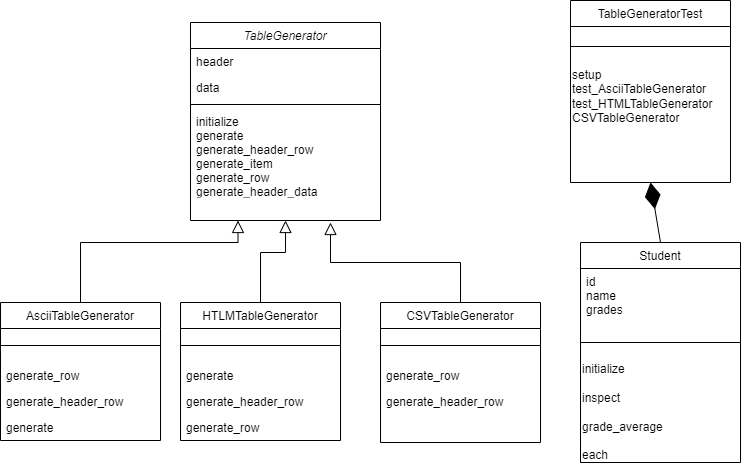

The diagram above was exported from draw.io. Its source (the exported page's mxGraphModel, read from the mxfile embedded in the PNG):
<mxGraphModel dx="1065" dy="456" grid="1" gridSize="10" guides="1" tooltips="1" connect="1" arrows="1" fold="1" page="1" pageScale="1" pageWidth="827" pageHeight="1169" math="0" shadow="0">
  <root>
    <mxCell id="WIyWlLk6GJQsqaUBKTNV-0" />
    <mxCell id="WIyWlLk6GJQsqaUBKTNV-1" parent="WIyWlLk6GJQsqaUBKTNV-0" />
    <mxCell id="zkfFHV4jXpPFQw0GAbJ--0" value="TableGenerator" style="swimlane;fontStyle=2;align=center;verticalAlign=top;childLayout=stackLayout;horizontal=1;startSize=26;horizontalStack=0;resizeParent=1;resizeLast=0;collapsible=1;marginBottom=0;rounded=0;shadow=0;strokeWidth=1;" parent="WIyWlLk6GJQsqaUBKTNV-1" vertex="1">
      <mxGeometry x="220" y="60" width="190" height="198" as="geometry">
        <mxRectangle x="230" y="140" width="160" height="26" as="alternateBounds" />
      </mxGeometry>
    </mxCell>
    <mxCell id="zkfFHV4jXpPFQw0GAbJ--1" value="header" style="text;align=left;verticalAlign=top;spacingLeft=4;spacingRight=4;overflow=hidden;rotatable=0;points=[[0,0.5],[1,0.5]];portConstraint=eastwest;" parent="zkfFHV4jXpPFQw0GAbJ--0" vertex="1">
      <mxGeometry y="26" width="190" height="26" as="geometry" />
    </mxCell>
    <mxCell id="zkfFHV4jXpPFQw0GAbJ--2" value="data" style="text;align=left;verticalAlign=top;spacingLeft=4;spacingRight=4;overflow=hidden;rotatable=0;points=[[0,0.5],[1,0.5]];portConstraint=eastwest;rounded=0;shadow=0;html=0;" parent="zkfFHV4jXpPFQw0GAbJ--0" vertex="1">
      <mxGeometry y="52" width="190" height="26" as="geometry" />
    </mxCell>
    <mxCell id="zkfFHV4jXpPFQw0GAbJ--4" value="" style="line;html=1;strokeWidth=1;align=left;verticalAlign=middle;spacingTop=-1;spacingLeft=3;spacingRight=3;rotatable=0;labelPosition=right;points=[];portConstraint=eastwest;" parent="zkfFHV4jXpPFQw0GAbJ--0" vertex="1">
      <mxGeometry y="78" width="190" height="8" as="geometry" />
    </mxCell>
    <mxCell id="zkfFHV4jXpPFQw0GAbJ--5" value="initialize&#10;generate&#10;generate_header_row&#10;generate_item&#10;generate_row&#10;generate_header_data&#10;" style="text;align=left;verticalAlign=top;spacingLeft=4;spacingRight=4;overflow=hidden;rotatable=0;points=[[0,0.5],[1,0.5]];portConstraint=eastwest;" parent="zkfFHV4jXpPFQw0GAbJ--0" vertex="1">
      <mxGeometry y="86" width="190" height="84" as="geometry" />
    </mxCell>
    <mxCell id="zkfFHV4jXpPFQw0GAbJ--6" value="AsciiTableGenerator" style="swimlane;fontStyle=0;align=center;verticalAlign=top;childLayout=stackLayout;horizontal=1;startSize=26;horizontalStack=0;resizeParent=1;resizeLast=0;collapsible=1;marginBottom=0;rounded=0;shadow=0;strokeWidth=1;" parent="WIyWlLk6GJQsqaUBKTNV-1" vertex="1">
      <mxGeometry x="30" y="340" width="160" height="138" as="geometry">
        <mxRectangle x="130" y="380" width="160" height="26" as="alternateBounds" />
      </mxGeometry>
    </mxCell>
    <mxCell id="zkfFHV4jXpPFQw0GAbJ--9" value="" style="line;html=1;strokeWidth=1;align=left;verticalAlign=middle;spacingTop=-1;spacingLeft=3;spacingRight=3;rotatable=0;labelPosition=right;points=[];portConstraint=eastwest;" parent="zkfFHV4jXpPFQw0GAbJ--6" vertex="1">
      <mxGeometry y="26" width="160" height="34" as="geometry" />
    </mxCell>
    <mxCell id="kt20YOvWI5_orP862k0X-9" value="generate_row" style="text;align=left;verticalAlign=top;spacingLeft=4;spacingRight=4;overflow=hidden;rotatable=0;points=[[0,0.5],[1,0.5]];portConstraint=eastwest;" vertex="1" parent="zkfFHV4jXpPFQw0GAbJ--6">
      <mxGeometry y="60" width="160" height="26" as="geometry" />
    </mxCell>
    <mxCell id="kt20YOvWI5_orP862k0X-10" value="generate_header_row" style="text;align=left;verticalAlign=top;spacingLeft=4;spacingRight=4;overflow=hidden;rotatable=0;points=[[0,0.5],[1,0.5]];portConstraint=eastwest;" vertex="1" parent="zkfFHV4jXpPFQw0GAbJ--6">
      <mxGeometry y="86" width="160" height="26" as="geometry" />
    </mxCell>
    <mxCell id="kt20YOvWI5_orP862k0X-11" value="generate" style="text;align=left;verticalAlign=top;spacingLeft=4;spacingRight=4;overflow=hidden;rotatable=0;points=[[0,0.5],[1,0.5]];portConstraint=eastwest;" vertex="1" parent="zkfFHV4jXpPFQw0GAbJ--6">
      <mxGeometry y="112" width="160" height="26" as="geometry" />
    </mxCell>
    <mxCell id="zkfFHV4jXpPFQw0GAbJ--12" value="" style="endArrow=block;endSize=10;endFill=0;shadow=0;strokeWidth=1;rounded=0;edgeStyle=elbowEdgeStyle;elbow=vertical;entryX=0.25;entryY=1;entryDx=0;entryDy=0;" parent="WIyWlLk6GJQsqaUBKTNV-1" source="zkfFHV4jXpPFQw0GAbJ--6" target="zkfFHV4jXpPFQw0GAbJ--0" edge="1">
      <mxGeometry width="160" relative="1" as="geometry">
        <mxPoint x="200" y="203" as="sourcePoint" />
        <mxPoint x="200" y="203" as="targetPoint" />
        <Array as="points">
          <mxPoint x="210" y="280" />
        </Array>
      </mxGeometry>
    </mxCell>
    <mxCell id="zkfFHV4jXpPFQw0GAbJ--13" value="HTLMTableGenerator" style="swimlane;fontStyle=0;align=center;verticalAlign=top;childLayout=stackLayout;horizontal=1;startSize=26;horizontalStack=0;resizeParent=1;resizeLast=0;collapsible=1;marginBottom=0;rounded=0;shadow=0;strokeWidth=1;" parent="WIyWlLk6GJQsqaUBKTNV-1" vertex="1">
      <mxGeometry x="210" y="340" width="160" height="138" as="geometry">
        <mxRectangle x="340" y="380" width="170" height="26" as="alternateBounds" />
      </mxGeometry>
    </mxCell>
    <mxCell id="zkfFHV4jXpPFQw0GAbJ--15" value="" style="line;html=1;strokeWidth=1;align=left;verticalAlign=middle;spacingTop=-1;spacingLeft=3;spacingRight=3;rotatable=0;labelPosition=right;points=[];portConstraint=eastwest;" parent="zkfFHV4jXpPFQw0GAbJ--13" vertex="1">
      <mxGeometry y="26" width="160" height="34" as="geometry" />
    </mxCell>
    <mxCell id="kt20YOvWI5_orP862k0X-12" value="generate" style="text;align=left;verticalAlign=top;spacingLeft=4;spacingRight=4;overflow=hidden;rotatable=0;points=[[0,0.5],[1,0.5]];portConstraint=eastwest;" vertex="1" parent="zkfFHV4jXpPFQw0GAbJ--13">
      <mxGeometry y="60" width="160" height="26" as="geometry" />
    </mxCell>
    <mxCell id="kt20YOvWI5_orP862k0X-8" value="generate_header_row" style="text;align=left;verticalAlign=top;spacingLeft=4;spacingRight=4;overflow=hidden;rotatable=0;points=[[0,0.5],[1,0.5]];portConstraint=eastwest;" vertex="1" parent="zkfFHV4jXpPFQw0GAbJ--13">
      <mxGeometry y="86" width="160" height="26" as="geometry" />
    </mxCell>
    <mxCell id="kt20YOvWI5_orP862k0X-7" value="generate_row" style="text;align=left;verticalAlign=top;spacingLeft=4;spacingRight=4;overflow=hidden;rotatable=0;points=[[0,0.5],[1,0.5]];portConstraint=eastwest;" vertex="1" parent="zkfFHV4jXpPFQw0GAbJ--13">
      <mxGeometry y="112" width="160" height="26" as="geometry" />
    </mxCell>
    <mxCell id="zkfFHV4jXpPFQw0GAbJ--17" value="CSVTableGenerator" style="swimlane;fontStyle=0;align=center;verticalAlign=top;childLayout=stackLayout;horizontal=1;startSize=26;horizontalStack=0;resizeParent=1;resizeLast=0;collapsible=1;marginBottom=0;rounded=0;shadow=0;strokeWidth=1;" parent="WIyWlLk6GJQsqaUBKTNV-1" vertex="1">
      <mxGeometry x="410" y="340" width="160" height="140" as="geometry">
        <mxRectangle x="550" y="140" width="160" height="26" as="alternateBounds" />
      </mxGeometry>
    </mxCell>
    <mxCell id="zkfFHV4jXpPFQw0GAbJ--23" value="" style="line;html=1;strokeWidth=1;align=left;verticalAlign=middle;spacingTop=-1;spacingLeft=3;spacingRight=3;rotatable=0;labelPosition=right;points=[];portConstraint=eastwest;" parent="zkfFHV4jXpPFQw0GAbJ--17" vertex="1">
      <mxGeometry y="26" width="160" height="34" as="geometry" />
    </mxCell>
    <mxCell id="zkfFHV4jXpPFQw0GAbJ--24" value="generate_row" style="text;align=left;verticalAlign=top;spacingLeft=4;spacingRight=4;overflow=hidden;rotatable=0;points=[[0,0.5],[1,0.5]];portConstraint=eastwest;" parent="zkfFHV4jXpPFQw0GAbJ--17" vertex="1">
      <mxGeometry y="60" width="160" height="26" as="geometry" />
    </mxCell>
    <mxCell id="zkfFHV4jXpPFQw0GAbJ--25" value="generate_header_row" style="text;align=left;verticalAlign=top;spacingLeft=4;spacingRight=4;overflow=hidden;rotatable=0;points=[[0,0.5],[1,0.5]];portConstraint=eastwest;" parent="zkfFHV4jXpPFQw0GAbJ--17" vertex="1">
      <mxGeometry y="86" width="160" height="26" as="geometry" />
    </mxCell>
    <mxCell id="kt20YOvWI5_orP862k0X-3" value="Student" style="swimlane;fontStyle=0;align=center;verticalAlign=top;childLayout=stackLayout;horizontal=1;startSize=26;horizontalStack=0;resizeParent=1;resizeLast=0;collapsible=1;marginBottom=0;rounded=0;shadow=0;strokeWidth=1;" vertex="1" parent="WIyWlLk6GJQsqaUBKTNV-1">
      <mxGeometry x="610" y="280" width="160" height="220" as="geometry">
        <mxRectangle x="340" y="380" width="170" height="26" as="alternateBounds" />
      </mxGeometry>
    </mxCell>
    <mxCell id="kt20YOvWI5_orP862k0X-4" value="id&#10;name&#10;grades" style="text;align=left;verticalAlign=top;spacingLeft=4;spacingRight=4;overflow=hidden;rotatable=0;points=[[0,0.5],[1,0.5]];portConstraint=eastwest;" vertex="1" parent="kt20YOvWI5_orP862k0X-3">
      <mxGeometry y="26" width="160" height="54" as="geometry" />
    </mxCell>
    <mxCell id="kt20YOvWI5_orP862k0X-5" value="" style="line;html=1;strokeWidth=1;align=left;verticalAlign=middle;spacingTop=-1;spacingLeft=3;spacingRight=3;rotatable=0;labelPosition=right;points=[];portConstraint=eastwest;" vertex="1" parent="kt20YOvWI5_orP862k0X-3">
      <mxGeometry y="80" width="160" height="40" as="geometry" />
    </mxCell>
    <mxCell id="kt20YOvWI5_orP862k0X-6" value="initialize&lt;br&gt;&lt;br&gt;inspect&lt;br&gt;&lt;br&gt;&lt;div&gt;&lt;span&gt;grade_average&lt;/span&gt;&lt;/div&gt;&lt;div&gt;&lt;span&gt;&lt;br&gt;&lt;/span&gt;&lt;/div&gt;&lt;div&gt;&lt;span&gt;each&lt;/span&gt;&lt;/div&gt;" style="text;html=1;align=left;verticalAlign=middle;resizable=0;points=[];autosize=1;strokeColor=none;fillColor=none;" vertex="1" parent="kt20YOvWI5_orP862k0X-3">
      <mxGeometry y="120" width="160" height="100" as="geometry" />
    </mxCell>
    <mxCell id="kt20YOvWI5_orP862k0X-13" value="" style="endArrow=block;endSize=10;endFill=0;shadow=0;strokeWidth=1;rounded=0;edgeStyle=elbowEdgeStyle;elbow=vertical;exitX=0.5;exitY=0;exitDx=0;exitDy=0;entryX=0.5;entryY=1;entryDx=0;entryDy=0;" edge="1" parent="WIyWlLk6GJQsqaUBKTNV-1" source="zkfFHV4jXpPFQw0GAbJ--13" target="zkfFHV4jXpPFQw0GAbJ--0">
      <mxGeometry width="160" relative="1" as="geometry">
        <mxPoint x="120" y="350" as="sourcePoint" />
        <mxPoint x="350" y="260" as="targetPoint" />
        <Array as="points">
          <mxPoint x="220" y="290" />
        </Array>
      </mxGeometry>
    </mxCell>
    <mxCell id="kt20YOvWI5_orP862k0X-14" value="" style="endArrow=block;endSize=10;endFill=0;shadow=0;strokeWidth=1;rounded=0;edgeStyle=elbowEdgeStyle;elbow=vertical;exitX=0.5;exitY=0;exitDx=0;exitDy=0;" edge="1" parent="WIyWlLk6GJQsqaUBKTNV-1" source="zkfFHV4jXpPFQw0GAbJ--17">
      <mxGeometry width="160" relative="1" as="geometry">
        <mxPoint x="130" y="360" as="sourcePoint" />
        <mxPoint x="360" y="260" as="targetPoint" />
        <Array as="points">
          <mxPoint x="230" y="300" />
        </Array>
      </mxGeometry>
    </mxCell>
    <mxCell id="kt20YOvWI5_orP862k0X-15" value="TableGeneratorTest" style="swimlane;fontStyle=0;align=center;verticalAlign=top;childLayout=stackLayout;horizontal=1;startSize=26;horizontalStack=0;resizeParent=1;resizeLast=0;collapsible=1;marginBottom=0;rounded=0;shadow=0;strokeWidth=1;" vertex="1" parent="WIyWlLk6GJQsqaUBKTNV-1">
      <mxGeometry x="600" y="38" width="160" height="182" as="geometry">
        <mxRectangle x="340" y="380" width="170" height="26" as="alternateBounds" />
      </mxGeometry>
    </mxCell>
    <mxCell id="kt20YOvWI5_orP862k0X-17" value="" style="line;html=1;strokeWidth=1;align=left;verticalAlign=middle;spacingTop=-1;spacingLeft=3;spacingRight=3;rotatable=0;labelPosition=right;points=[];portConstraint=eastwest;" vertex="1" parent="kt20YOvWI5_orP862k0X-15">
      <mxGeometry y="26" width="160" height="40" as="geometry" />
    </mxCell>
    <mxCell id="kt20YOvWI5_orP862k0X-18" value="setup&lt;br&gt;test_AsciiTableGenerator&lt;br&gt;test_HTMLTableGenerator&lt;br&gt;CSVTableGenerator" style="text;html=1;align=left;verticalAlign=middle;resizable=0;points=[];autosize=1;strokeColor=none;fillColor=none;" vertex="1" parent="kt20YOvWI5_orP862k0X-15">
      <mxGeometry y="66" width="160" height="60" as="geometry" />
    </mxCell>
    <mxCell id="kt20YOvWI5_orP862k0X-20" value="" style="endArrow=diamondThin;endFill=1;endSize=24;html=1;rounded=0;entryX=0.5;entryY=1;entryDx=0;entryDy=0;exitX=0.5;exitY=0;exitDx=0;exitDy=0;" edge="1" parent="WIyWlLk6GJQsqaUBKTNV-1" source="kt20YOvWI5_orP862k0X-3" target="kt20YOvWI5_orP862k0X-15">
      <mxGeometry width="160" relative="1" as="geometry">
        <mxPoint x="360" y="270" as="sourcePoint" />
        <mxPoint x="520" y="270" as="targetPoint" />
      </mxGeometry>
    </mxCell>
  </root>
</mxGraphModel>